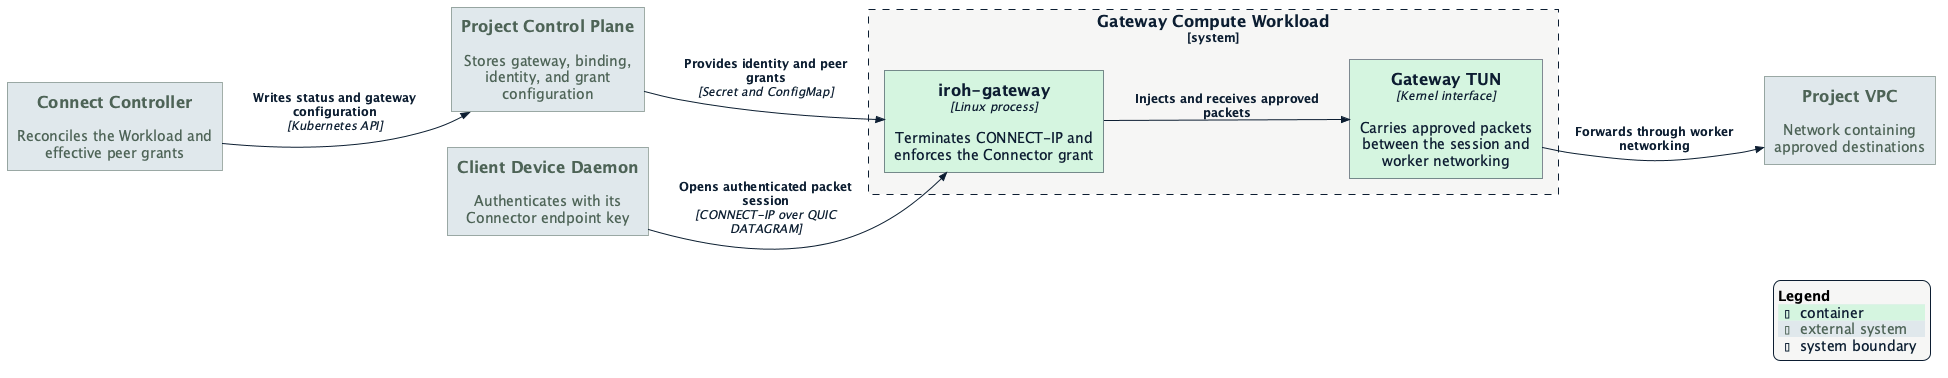

The diagram above was rendered by PlantUML. Its source (embedded in the PNG):
@startuml managed-gateway
!$NEW_C4_STYLE = 1
!include https://raw.githubusercontent.com/plantuml-stdlib/C4-PlantUML/master/C4_Container.puml
!include datum-theme.puml

LAYOUT_LEFT_RIGHT()

System_Ext(client, "Client Device Daemon", "Authenticates with its Connector endpoint key")
System_Ext(project_api, "Project Control Plane", "Stores gateway, binding, identity, and grant configuration")
System_Ext(controller, "Connect Controller", "Reconciles the Workload and effective peer grants")

System_Boundary(workload, "Gateway Compute Workload") {
    Container(gateway, "iroh-gateway", "Linux process", "Terminates CONNECT-IP and enforces the Connector grant")
    Container(tun, "Gateway TUN", "Kernel interface", "Carries approved packets between the session and worker networking")
}

System_Ext(vpc, "Project VPC", "Network containing approved destinations")

Lay_R(controller, project_api)
Lay_D(controller, client)
Lay_D(project_api, gateway)
Lay_R(client, gateway)
Lay_R(gateway, tun)
Lay_R(tun, vpc)

Rel(controller, project_api, "Writes status and gateway configuration", "Kubernetes API")
Rel(project_api, gateway, "Provides identity and peer grants", "Secret and ConfigMap")
Rel(client, gateway, "Opens authenticated packet session", "CONNECT-IP over QUIC DATAGRAM")
Rel(gateway, tun, "Injects and receives approved packets")
Rel(tun, vpc, "Forwards through worker networking")

SHOW_LEGEND()
@enduml